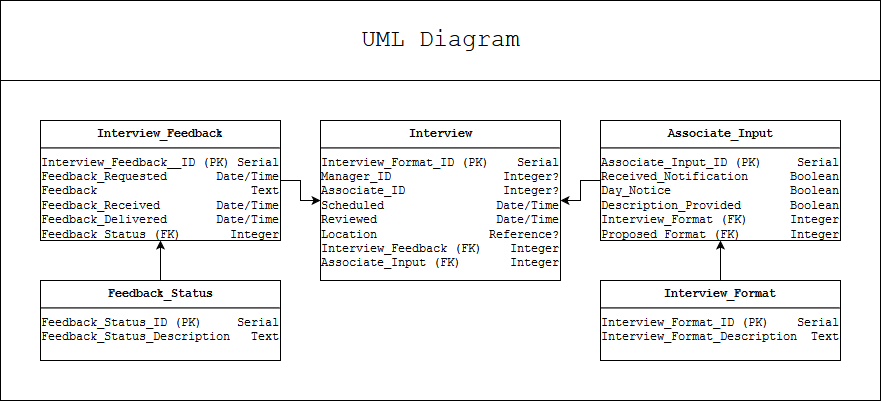

The diagram above was exported from draw.io. Its source (the exported page's mxGraphModel, read from the mxfile embedded in the PNG):
<mxGraphModel dx="1080" dy="459" grid="1" gridSize="10" guides="1" tooltips="1" connect="1" arrows="1" fold="1" page="1" pageScale="1" pageWidth="1100" pageHeight="850" math="0" shadow="0">
  <root>
    <mxCell id="0" />
    <mxCell id="1" parent="0" />
    <mxCell id="eExoV0uNO2lBIPZollKp-9" value="" style="rounded=0;whiteSpace=wrap;html=1;" parent="1" vertex="1">
      <mxGeometry x="109" y="220" width="880" height="400" as="geometry" />
    </mxCell>
    <mxCell id="0L7A6P2xY-l8Hqyk347b-1" value="&lt;font style=&quot;font-size: 24px&quot;&gt;UML Diagram&lt;br&gt;&lt;/font&gt;" style="rounded=0;whiteSpace=wrap;html=1;fontFamily=Courier New;" parent="1" vertex="1">
      <mxGeometry x="109" y="220" width="880" height="80" as="geometry" />
    </mxCell>
    <mxCell id="eExoV0uNO2lBIPZollKp-7" style="edgeStyle=orthogonalEdgeStyle;rounded=0;orthogonalLoop=1;jettySize=auto;html=1;exitX=0.5;exitY=0;exitDx=0;exitDy=0;entryX=0.5;entryY=1;entryDx=0;entryDy=0;" parent="1" source="0L7A6P2xY-l8Hqyk347b-25" target="eExoV0uNO2lBIPZollKp-5" edge="1">
      <mxGeometry relative="1" as="geometry" />
    </mxCell>
    <mxCell id="0L7A6P2xY-l8Hqyk347b-25" value="&lt;p style=&quot;margin: 0px ; margin-top: 6px ; text-align: center&quot;&gt;&lt;b&gt;Interview_Format&lt;/b&gt;&lt;br&gt;&lt;/p&gt;&lt;hr&gt;&lt;div&gt;Interview_Format_ID (PK)&amp;nbsp;&amp;nbsp;&amp;nbsp; Serial&lt;/div&gt;&lt;div&gt;Interview_Format_Description&amp;nbsp; Text&lt;br&gt;&lt;/div&gt;" style="align=left;overflow=fill;html=1;fontFamily=Courier New;" parent="1" vertex="1">
      <mxGeometry x="709" y="500" width="240" height="80" as="geometry" />
    </mxCell>
    <mxCell id="eExoV0uNO2lBIPZollKp-1" style="edgeStyle=orthogonalEdgeStyle;rounded=0;orthogonalLoop=1;jettySize=auto;html=1;exitX=0.5;exitY=0;exitDx=0;exitDy=0;" parent="1" source="0L7A6P2xY-l8Hqyk347b-28" target="0L7A6P2xY-l8Hqyk347b-30" edge="1">
      <mxGeometry relative="1" as="geometry" />
    </mxCell>
    <mxCell id="0L7A6P2xY-l8Hqyk347b-28" value="&lt;p style=&quot;margin: 0px ; margin-top: 6px ; text-align: center&quot;&gt;&lt;b&gt;Feedback_Status&lt;/b&gt;&lt;br&gt;&lt;/p&gt;&lt;hr&gt;&lt;div&gt;Feedback_Status_ID (PK)&amp;nbsp;&amp;nbsp;&amp;nbsp;&amp;nbsp; Serial&lt;/div&gt;&lt;div&gt;Feedback_Status_Description&amp;nbsp;&amp;nbsp; Text&lt;br&gt;&lt;/div&gt;" style="align=left;overflow=fill;html=1;fontFamily=Courier New;" parent="1" vertex="1">
      <mxGeometry x="149" y="500" width="240" height="80" as="geometry" />
    </mxCell>
    <mxCell id="0L7A6P2xY-l8Hqyk347b-29" value="&lt;p style=&quot;margin: 0px ; margin-top: 6px ; text-align: center&quot;&gt;&lt;b&gt;Interview&lt;/b&gt;&lt;br&gt;&lt;/p&gt;&lt;hr&gt;&lt;div&gt;Interview_Format_ID (PK)&amp;nbsp;&amp;nbsp;&amp;nbsp; Serial&lt;/div&gt;&lt;div&gt;Manager_ID &amp;nbsp; &amp;nbsp; &amp;nbsp; &amp;nbsp; &amp;nbsp; &amp;nbsp; &amp;nbsp;&amp;nbsp; Integer?&lt;/div&gt;&lt;div&gt;Associate_ID&amp;nbsp;&amp;nbsp;&amp;nbsp;&amp;nbsp;&amp;nbsp;&amp;nbsp;&amp;nbsp;&amp;nbsp;&amp;nbsp;&amp;nbsp;&amp;nbsp;&amp;nbsp;&amp;nbsp; Integer?&lt;/div&gt;&lt;div&gt;Scheduled&amp;nbsp;&amp;nbsp;&amp;nbsp;&amp;nbsp;&amp;nbsp;&amp;nbsp;&amp;nbsp;&amp;nbsp;&amp;nbsp;&amp;nbsp;&amp;nbsp;&amp;nbsp;&amp;nbsp;&amp;nbsp;&amp;nbsp; Date/Time&lt;/div&gt;&lt;div&gt;Reviewed&amp;nbsp;&amp;nbsp;&amp;nbsp;&amp;nbsp;&amp;nbsp;&amp;nbsp;&amp;nbsp;&amp;nbsp;&amp;nbsp;&amp;nbsp;&amp;nbsp;&amp;nbsp;&amp;nbsp;&amp;nbsp;&amp;nbsp;&amp;nbsp; Date/Time&lt;/div&gt;&lt;div&gt;Location&amp;nbsp;&amp;nbsp;&amp;nbsp;&amp;nbsp;&amp;nbsp;&amp;nbsp;&amp;nbsp;&amp;nbsp;&amp;nbsp;&amp;nbsp;&amp;nbsp;&amp;nbsp;&amp;nbsp;&amp;nbsp;&amp;nbsp; Reference?&lt;/div&gt;&lt;div&gt;Interview_Feedback (FK)&amp;nbsp;&amp;nbsp;&amp;nbsp; Integer&lt;/div&gt;&lt;div&gt;Associate_Input (FK)&amp;nbsp;&amp;nbsp;&amp;nbsp;&amp;nbsp;&amp;nbsp;&amp;nbsp; Integer&lt;br&gt;&lt;/div&gt;" style="align=left;overflow=fill;html=1;fontFamily=Courier New;" parent="1" vertex="1">
      <mxGeometry x="429" y="340" width="240" height="160" as="geometry" />
    </mxCell>
    <mxCell id="eExoV0uNO2lBIPZollKp-2" style="edgeStyle=orthogonalEdgeStyle;rounded=0;orthogonalLoop=1;jettySize=auto;html=1;exitX=1;exitY=0.5;exitDx=0;exitDy=0;entryX=0;entryY=0.5;entryDx=0;entryDy=0;" parent="1" source="0L7A6P2xY-l8Hqyk347b-30" target="0L7A6P2xY-l8Hqyk347b-29" edge="1">
      <mxGeometry relative="1" as="geometry" />
    </mxCell>
    <mxCell id="0L7A6P2xY-l8Hqyk347b-30" value="&lt;p style=&quot;margin: 0px ; margin-top: 6px ; text-align: center&quot;&gt;&lt;b&gt;Interview_Feedback&lt;/b&gt;&lt;br&gt;&lt;/p&gt;&lt;hr&gt;&lt;div&gt;Interview_Feedback__ID (PK) Serial&lt;/div&gt;&lt;div&gt;Feedback_Requested&amp;nbsp;&amp;nbsp;&amp;nbsp;&amp;nbsp;&amp;nbsp;&amp;nbsp; Date/Time&lt;/div&gt;&lt;div&gt;Feedback&amp;nbsp;&amp;nbsp;&amp;nbsp;&amp;nbsp;&amp;nbsp;&amp;nbsp;&amp;nbsp;&amp;nbsp;&amp;nbsp;&amp;nbsp;&amp;nbsp;&amp;nbsp;&amp;nbsp;&amp;nbsp;&amp;nbsp;&amp;nbsp;&amp;nbsp;&amp;nbsp;&amp;nbsp;&amp;nbsp;&amp;nbsp; Text&lt;/div&gt;&lt;div&gt;Feedback_Received&amp;nbsp;&amp;nbsp;&amp;nbsp;&amp;nbsp;&amp;nbsp;&amp;nbsp;&amp;nbsp; Date/Time&lt;/div&gt;&lt;div&gt;Feedback_Delivered&amp;nbsp;&amp;nbsp;&amp;nbsp;&amp;nbsp;&amp;nbsp;&amp;nbsp; Date/Time&lt;br&gt;&lt;/div&gt;&lt;div&gt;Feedback_Status (FK) &amp;nbsp;&amp;nbsp;&amp;nbsp;&amp;nbsp;&amp;nbsp; Integer&lt;br&gt;&lt;/div&gt;" style="align=left;overflow=fill;html=1;fontFamily=Courier New;" parent="1" vertex="1">
      <mxGeometry x="149" y="340" width="240" height="120" as="geometry" />
    </mxCell>
    <mxCell id="eExoV0uNO2lBIPZollKp-8" style="edgeStyle=orthogonalEdgeStyle;rounded=0;orthogonalLoop=1;jettySize=auto;html=1;exitX=0;exitY=0.5;exitDx=0;exitDy=0;entryX=1;entryY=0.5;entryDx=0;entryDy=0;" parent="1" source="eExoV0uNO2lBIPZollKp-5" target="0L7A6P2xY-l8Hqyk347b-29" edge="1">
      <mxGeometry relative="1" as="geometry" />
    </mxCell>
    <mxCell id="eExoV0uNO2lBIPZollKp-5" value="&lt;p style=&quot;margin: 0px ; margin-top: 6px ; text-align: center&quot;&gt;&lt;b&gt;Associate_Input&lt;/b&gt;&lt;br&gt;&lt;/p&gt;&lt;hr&gt;&lt;div&gt;Associate_Input_ID (PK)&amp;nbsp; &amp;nbsp;&amp;nbsp; Serial&lt;/div&gt;&lt;div&gt;Received_Notification &amp;nbsp;&amp;nbsp; &amp;nbsp; Boolean&lt;/div&gt;&lt;div&gt;Day_Notice&amp;nbsp;&amp;nbsp;&amp;nbsp;&amp;nbsp;&amp;nbsp;&amp;nbsp;&amp;nbsp;&amp;nbsp;&amp;nbsp;&amp;nbsp;&amp;nbsp;&amp;nbsp;&amp;nbsp;&amp;nbsp;&amp;nbsp;&amp;nbsp; Boolean&lt;/div&gt;&lt;div&gt;Description_Provided&amp;nbsp;&amp;nbsp;&amp;nbsp;&amp;nbsp;&amp;nbsp;&amp;nbsp; Boolean&lt;/div&gt;&lt;div&gt;Interview_Format (FK)&amp;nbsp;&amp;nbsp;&amp;nbsp;&amp;nbsp;&amp;nbsp; Integer&lt;br&gt;&lt;/div&gt;&lt;div&gt;Proposed_Format (FK)&amp;nbsp;&amp;nbsp;&amp;nbsp;&amp;nbsp;&amp;nbsp;&amp;nbsp; Integer&lt;br&gt;&lt;/div&gt;" style="align=left;overflow=fill;html=1;fontFamily=Courier New;" parent="1" vertex="1">
      <mxGeometry x="709" y="340" width="240" height="120" as="geometry" />
    </mxCell>
  </root>
</mxGraphModel>